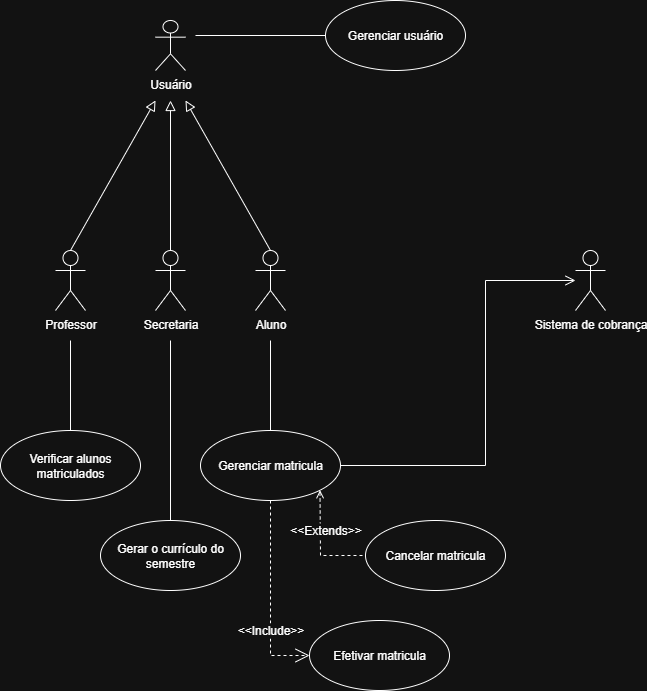

The diagram above was exported from draw.io. Its source (the exported page's mxGraphModel, read from the mxfile embedded in the PNG):
<mxGraphModel dx="1204" dy="733" grid="1" gridSize="10" guides="1" tooltips="1" connect="1" arrows="1" fold="1" page="1" pageScale="1" pageWidth="827" pageHeight="1169" math="0" shadow="0">
  <root>
    <mxCell id="0" />
    <mxCell id="1" parent="0" />
    <mxCell id="W2PlJAtgjjylqnO2qihg-1" value="Usuário" style="shape=umlActor;verticalLabelPosition=bottom;verticalAlign=top;html=1;" parent="1" vertex="1">
      <mxGeometry x="190" y="170" width="30" height="50" as="geometry" />
    </mxCell>
    <mxCell id="W2PlJAtgjjylqnO2qihg-31" style="edgeStyle=none;curved=1;rounded=0;orthogonalLoop=1;jettySize=auto;html=1;exitX=0.5;exitY=0;exitDx=0;exitDy=0;exitPerimeter=0;fontSize=12;startSize=8;endSize=8;endArrow=block;endFill=0;" parent="1" source="W2PlJAtgjjylqnO2qihg-2" edge="1">
      <mxGeometry relative="1" as="geometry">
        <mxPoint x="205.0000000000001" y="250" as="targetPoint" />
      </mxGeometry>
    </mxCell>
    <mxCell id="W2PlJAtgjjylqnO2qihg-41" style="edgeStyle=none;curved=1;rounded=0;orthogonalLoop=1;jettySize=auto;html=1;entryX=0.5;entryY=0;entryDx=0;entryDy=0;fontSize=12;startSize=8;endSize=8;endArrow=none;endFill=0;" parent="1" target="W2PlJAtgjjylqnO2qihg-40" edge="1">
      <mxGeometry relative="1" as="geometry">
        <mxPoint x="205" y="490" as="sourcePoint" />
      </mxGeometry>
    </mxCell>
    <mxCell id="W2PlJAtgjjylqnO2qihg-2" value="Secretaria" style="shape=umlActor;verticalLabelPosition=bottom;verticalAlign=top;html=1;" parent="1" vertex="1">
      <mxGeometry x="190" y="400" width="30" height="60" as="geometry" />
    </mxCell>
    <mxCell id="W2PlJAtgjjylqnO2qihg-11" value="Gerenciar&amp;nbsp;&lt;span style=&quot;background-color: transparent; color: light-dark(rgb(0, 0, 0), rgb(255, 255, 255));&quot;&gt;usuário&lt;/span&gt;" style="ellipse;whiteSpace=wrap;html=1;" parent="1" vertex="1">
      <mxGeometry x="360" y="150" width="140" height="70" as="geometry" />
    </mxCell>
    <mxCell id="W2PlJAtgjjylqnO2qihg-12" value="" style="endArrow=none;endFill=0;endSize=12;html=1;rounded=0;fontSize=12;curved=1;entryX=0;entryY=0.5;entryDx=0;entryDy=0;" parent="1" target="W2PlJAtgjjylqnO2qihg-11" edge="1">
      <mxGeometry width="160" relative="1" as="geometry">
        <mxPoint x="230" y="185" as="sourcePoint" />
        <mxPoint x="450" y="270" as="targetPoint" />
      </mxGeometry>
    </mxCell>
    <mxCell id="W2PlJAtgjjylqnO2qihg-33" style="edgeStyle=none;curved=1;rounded=0;orthogonalLoop=1;jettySize=auto;html=1;exitX=0.5;exitY=0;exitDx=0;exitDy=0;exitPerimeter=0;fontSize=12;startSize=8;endSize=8;endArrow=block;endFill=0;" parent="1" source="W2PlJAtgjjylqnO2qihg-26" edge="1">
      <mxGeometry relative="1" as="geometry">
        <mxPoint x="220" y="250" as="targetPoint" />
      </mxGeometry>
    </mxCell>
    <mxCell id="W2PlJAtgjjylqnO2qihg-26" value="Aluno" style="shape=umlActor;verticalLabelPosition=bottom;verticalAlign=top;html=1;" parent="1" vertex="1">
      <mxGeometry x="290" y="400" width="30" height="60" as="geometry" />
    </mxCell>
    <mxCell id="W2PlJAtgjjylqnO2qihg-32" style="edgeStyle=none;curved=1;rounded=0;orthogonalLoop=1;jettySize=auto;html=1;exitX=0.5;exitY=0;exitDx=0;exitDy=0;exitPerimeter=0;fontSize=12;startSize=8;endSize=8;endArrow=block;endFill=0;" parent="1" source="W2PlJAtgjjylqnO2qihg-28" edge="1">
      <mxGeometry relative="1" as="geometry">
        <mxPoint x="190" y="250" as="targetPoint" />
      </mxGeometry>
    </mxCell>
    <mxCell id="W2PlJAtgjjylqnO2qihg-36" value="" style="edgeStyle=none;curved=1;rounded=0;orthogonalLoop=1;jettySize=auto;html=1;fontSize=12;startSize=8;endSize=8;endArrow=none;endFill=0;" parent="1" target="W2PlJAtgjjylqnO2qihg-34" edge="1">
      <mxGeometry relative="1" as="geometry">
        <mxPoint x="105" y="490" as="sourcePoint" />
      </mxGeometry>
    </mxCell>
    <mxCell id="W2PlJAtgjjylqnO2qihg-28" value="Professor" style="shape=umlActor;verticalLabelPosition=bottom;verticalAlign=top;html=1;" parent="1" vertex="1">
      <mxGeometry x="90" y="400" width="30" height="60" as="geometry" />
    </mxCell>
    <mxCell id="W2PlJAtgjjylqnO2qihg-34" value="Verificar alunos matriculados" style="ellipse;whiteSpace=wrap;html=1;" parent="1" vertex="1">
      <mxGeometry x="35" y="580" width="140" height="70" as="geometry" />
    </mxCell>
    <mxCell id="W2PlJAtgjjylqnO2qihg-40" value="Gerar o currículo do semestre" style="ellipse;whiteSpace=wrap;html=1;" parent="1" vertex="1">
      <mxGeometry x="135" y="670" width="140" height="70" as="geometry" />
    </mxCell>
    <mxCell id="W2PlJAtgjjylqnO2qihg-45" style="edgeStyle=none;curved=1;rounded=0;orthogonalLoop=1;jettySize=auto;html=1;entryX=0.5;entryY=0;entryDx=0;entryDy=0;fontSize=12;startSize=8;endSize=8;endArrow=none;endFill=0;" parent="1" target="W2PlJAtgjjylqnO2qihg-46" edge="1">
      <mxGeometry relative="1" as="geometry">
        <mxPoint x="305" y="490" as="sourcePoint" />
      </mxGeometry>
    </mxCell>
    <mxCell id="W2PlJAtgjjylqnO2qihg-58" style="edgeStyle=none;curved=0;rounded=0;orthogonalLoop=1;jettySize=auto;html=1;exitX=1;exitY=0.5;exitDx=0;exitDy=0;fontSize=12;startSize=8;endSize=8;endArrow=open;endFill=0;" parent="1" source="W2PlJAtgjjylqnO2qihg-46" target="W2PlJAtgjjylqnO2qihg-51" edge="1">
      <mxGeometry relative="1" as="geometry">
        <Array as="points">
          <mxPoint x="520" y="615" />
          <mxPoint x="520" y="430" />
        </Array>
      </mxGeometry>
    </mxCell>
    <mxCell id="W2PlJAtgjjylqnO2qihg-46" value="Gerenciar matricula" style="ellipse;whiteSpace=wrap;html=1;" parent="1" vertex="1">
      <mxGeometry x="235" y="580" width="140" height="70" as="geometry" />
    </mxCell>
    <mxCell id="W2PlJAtgjjylqnO2qihg-51" value="Sistema de cobrança" style="shape=umlActor;verticalLabelPosition=bottom;verticalAlign=top;html=1;" parent="1" vertex="1">
      <mxGeometry x="610" y="400" width="30" height="60" as="geometry" />
    </mxCell>
    <mxCell id="W2PlJAtgjjylqnO2qihg-59" value="Cancelar matricula" style="ellipse;whiteSpace=wrap;html=1;" parent="1" vertex="1">
      <mxGeometry x="400" y="670" width="140" height="70" as="geometry" />
    </mxCell>
    <mxCell id="W2PlJAtgjjylqnO2qihg-60" value="Efetivar matricula" style="ellipse;whiteSpace=wrap;html=1;" parent="1" vertex="1">
      <mxGeometry x="344" y="770" width="140" height="70" as="geometry" />
    </mxCell>
    <mxCell id="W2PlJAtgjjylqnO2qihg-61" value="&amp;lt;&amp;lt;Include&amp;gt;&amp;gt;" style="endArrow=open;endSize=12;dashed=1;html=1;rounded=0;fontSize=12;curved=0;exitX=0.5;exitY=1;exitDx=0;exitDy=0;entryX=0;entryY=0.5;entryDx=0;entryDy=0;startArrow=none;startFill=0;endFill=0;" parent="1" source="W2PlJAtgjjylqnO2qihg-46" target="W2PlJAtgjjylqnO2qihg-60" edge="1">
      <mxGeometry x="0.3402" width="160" relative="1" as="geometry">
        <mxPoint x="260" y="860" as="sourcePoint" />
        <mxPoint x="420" y="860" as="targetPoint" />
        <Array as="points">
          <mxPoint x="305" y="805" />
        </Array>
        <mxPoint as="offset" />
      </mxGeometry>
    </mxCell>
    <mxCell id="W2PlJAtgjjylqnO2qihg-62" value="&amp;lt;&amp;lt;Extends&amp;gt;&amp;gt;" style="endArrow=none;endSize=12;dashed=1;html=1;rounded=0;fontSize=12;curved=0;exitX=1;exitY=1;exitDx=0;exitDy=0;entryX=0;entryY=0.5;entryDx=0;entryDy=0;startArrow=open;startFill=0;endFill=0;" parent="1" source="W2PlJAtgjjylqnO2qihg-46" target="W2PlJAtgjjylqnO2qihg-59" edge="1">
      <mxGeometry x="-0.2682" y="5" width="160" relative="1" as="geometry">
        <mxPoint x="344" y="640" as="sourcePoint" />
        <mxPoint x="383" y="795" as="targetPoint" />
        <Array as="points">
          <mxPoint x="355" y="705" />
        </Array>
        <mxPoint as="offset" />
      </mxGeometry>
    </mxCell>
  </root>
</mxGraphModel>